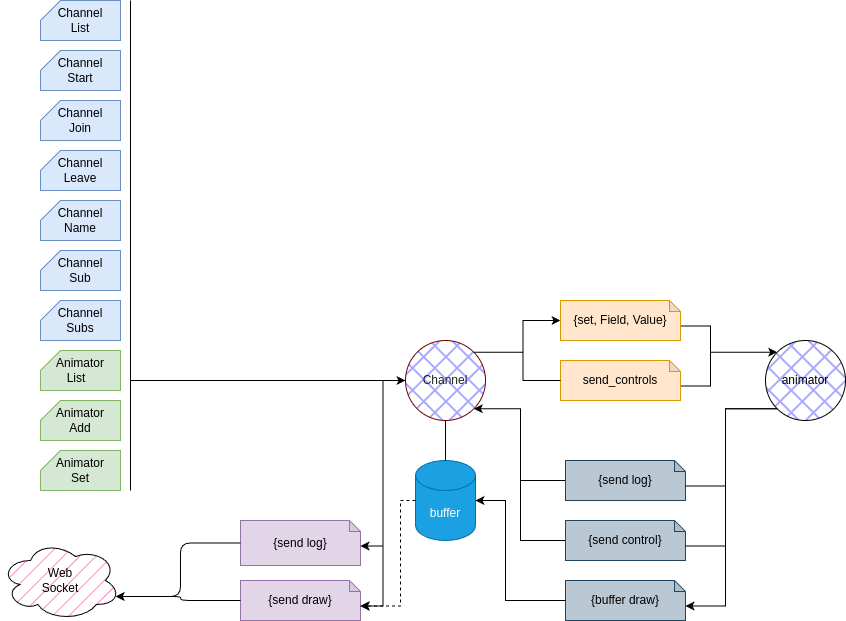

The diagram above was exported from draw.io. Its source (the exported page's mxGraphModel, read from the mxfile embedded in the PNG):
<mxGraphModel dx="845" dy="670" grid="1" gridSize="10" guides="1" tooltips="1" connect="1" arrows="1" fold="1" page="1" pageScale="1" pageWidth="850" pageHeight="1100" math="0" shadow="0">
  <root>
    <mxCell id="0" />
    <mxCell id="1" parent="0" />
    <mxCell id="nrVpLFsN9AzKckAbSTYe-1" value="Channel" style="ellipse;whiteSpace=wrap;html=1;aspect=fixed;fillColor=#0000FF;strokeColor=#6F0000;fillStyle=cross-hatch;fontColor=#212121;" vertex="1" parent="1">
      <mxGeometry x="445" y="360" width="80" height="80" as="geometry" />
    </mxCell>
    <mxCell id="nrVpLFsN9AzKckAbSTYe-2" value="animator" style="ellipse;whiteSpace=wrap;html=1;aspect=fixed;fillStyle=cross-hatch;fillColor=#212121;strokeColor=#000000;" vertex="1" parent="1">
      <mxGeometry x="805" y="360" width="80" height="80" as="geometry" />
    </mxCell>
    <mxCell id="nrVpLFsN9AzKckAbSTYe-9" style="edgeStyle=orthogonalEdgeStyle;rounded=0;orthogonalLoop=1;jettySize=auto;html=1;exitX=0;exitY=0.5;exitDx=0;exitDy=0;exitPerimeter=0;entryX=1;entryY=1;entryDx=0;entryDy=0;" edge="1" parent="1" source="nrVpLFsN9AzKckAbSTYe-5" target="nrVpLFsN9AzKckAbSTYe-1">
      <mxGeometry relative="1" as="geometry">
        <Array as="points">
          <mxPoint x="560" y="500" />
          <mxPoint x="560" y="428" />
        </Array>
      </mxGeometry>
    </mxCell>
    <mxCell id="nrVpLFsN9AzKckAbSTYe-5" value="{send log}" style="shape=note;whiteSpace=wrap;html=1;backgroundOutline=1;darkOpacity=0.05;size=11;fillColor=#bac8d3;strokeColor=#23445d;" vertex="1" parent="1">
      <mxGeometry x="605" y="480" width="120" height="40" as="geometry" />
    </mxCell>
    <mxCell id="nrVpLFsN9AzKckAbSTYe-10" style="edgeStyle=orthogonalEdgeStyle;rounded=0;orthogonalLoop=1;jettySize=auto;html=1;exitX=0;exitY=0.5;exitDx=0;exitDy=0;exitPerimeter=0;entryX=1;entryY=1;entryDx=0;entryDy=0;" edge="1" parent="1" source="nrVpLFsN9AzKckAbSTYe-6" target="nrVpLFsN9AzKckAbSTYe-1">
      <mxGeometry relative="1" as="geometry">
        <mxPoint x="550" y="450" as="targetPoint" />
        <Array as="points">
          <mxPoint x="560" y="560" />
          <mxPoint x="560" y="428" />
        </Array>
      </mxGeometry>
    </mxCell>
    <mxCell id="nrVpLFsN9AzKckAbSTYe-6" value="{send control}" style="shape=note;whiteSpace=wrap;html=1;backgroundOutline=1;darkOpacity=0.05;size=11;fillColor=#bac8d3;strokeColor=#23445d;" vertex="1" parent="1">
      <mxGeometry x="605" y="540" width="120" height="40" as="geometry" />
    </mxCell>
    <mxCell id="nrVpLFsN9AzKckAbSTYe-7" style="edgeStyle=orthogonalEdgeStyle;rounded=0;orthogonalLoop=1;jettySize=auto;html=1;exitX=0;exitY=1;exitDx=0;exitDy=0;entryX=0;entryY=0;entryDx=120;entryDy=25.5;entryPerimeter=0;endArrow=none;startFill=0;" edge="1" parent="1" source="nrVpLFsN9AzKckAbSTYe-2" target="nrVpLFsN9AzKckAbSTYe-6">
      <mxGeometry relative="1" as="geometry" />
    </mxCell>
    <mxCell id="nrVpLFsN9AzKckAbSTYe-8" style="edgeStyle=orthogonalEdgeStyle;rounded=0;orthogonalLoop=1;jettySize=auto;html=1;exitX=0;exitY=1;exitDx=0;exitDy=0;entryX=0;entryY=0;entryDx=120;entryDy=25.5;entryPerimeter=0;endArrow=none;startFill=0;" edge="1" parent="1" source="nrVpLFsN9AzKckAbSTYe-2" target="nrVpLFsN9AzKckAbSTYe-5">
      <mxGeometry relative="1" as="geometry" />
    </mxCell>
    <mxCell id="nrVpLFsN9AzKckAbSTYe-11" value="{buffer draw}" style="shape=note;whiteSpace=wrap;html=1;backgroundOutline=1;darkOpacity=0.05;size=11;fillColor=#bac8d3;strokeColor=#23445d;" vertex="1" parent="1">
      <mxGeometry x="605" y="600" width="120" height="40" as="geometry" />
    </mxCell>
    <mxCell id="nrVpLFsN9AzKckAbSTYe-13" value="buffer" style="shape=cylinder3;whiteSpace=wrap;html=1;boundedLbl=1;backgroundOutline=1;size=15;fillColor=#1ba1e2;fontColor=#ffffff;strokeColor=#006EAF;" vertex="1" parent="1">
      <mxGeometry x="455" y="480" width="60" height="80" as="geometry" />
    </mxCell>
    <mxCell id="nrVpLFsN9AzKckAbSTYe-14" style="edgeStyle=orthogonalEdgeStyle;rounded=0;orthogonalLoop=1;jettySize=auto;html=1;exitX=0;exitY=0.5;exitDx=0;exitDy=0;exitPerimeter=0;entryX=1;entryY=0.5;entryDx=0;entryDy=0;entryPerimeter=0;" edge="1" parent="1" source="nrVpLFsN9AzKckAbSTYe-11" target="nrVpLFsN9AzKckAbSTYe-13">
      <mxGeometry relative="1" as="geometry">
        <Array as="points">
          <mxPoint x="545" y="620" />
          <mxPoint x="545" y="520" />
        </Array>
      </mxGeometry>
    </mxCell>
    <mxCell id="nrVpLFsN9AzKckAbSTYe-15" value="" style="endArrow=none;html=1;rounded=0;entryX=0.5;entryY=1;entryDx=0;entryDy=0;exitX=0.5;exitY=0;exitDx=0;exitDy=0;exitPerimeter=0;" edge="1" parent="1" source="nrVpLFsN9AzKckAbSTYe-13" target="nrVpLFsN9AzKckAbSTYe-1">
      <mxGeometry width="50" height="50" relative="1" as="geometry">
        <mxPoint x="685" y="570" as="sourcePoint" />
        <mxPoint x="735" y="520" as="targetPoint" />
      </mxGeometry>
    </mxCell>
    <mxCell id="nrVpLFsN9AzKckAbSTYe-16" value="{send log}" style="shape=note;whiteSpace=wrap;html=1;backgroundOutline=1;darkOpacity=0.05;size=11;fillColor=#e1d5e7;strokeColor=#9673a6;" vertex="1" parent="1">
      <mxGeometry x="280" y="540" width="120" height="45" as="geometry" />
    </mxCell>
    <mxCell id="nrVpLFsN9AzKckAbSTYe-17" style="edgeStyle=orthogonalEdgeStyle;rounded=0;orthogonalLoop=1;jettySize=auto;html=1;exitX=0;exitY=0.5;exitDx=0;exitDy=0;entryX=0;entryY=0;entryDx=120;entryDy=25.5;entryPerimeter=0;" edge="1" parent="1" source="nrVpLFsN9AzKckAbSTYe-1" target="nrVpLFsN9AzKckAbSTYe-16">
      <mxGeometry relative="1" as="geometry" />
    </mxCell>
    <mxCell id="nrVpLFsN9AzKckAbSTYe-18" value="{send draw}" style="shape=note;whiteSpace=wrap;html=1;backgroundOutline=1;darkOpacity=0.05;size=11;fillColor=#e1d5e7;strokeColor=#9673a6;" vertex="1" parent="1">
      <mxGeometry x="280" y="600" width="120" height="40" as="geometry" />
    </mxCell>
    <mxCell id="nrVpLFsN9AzKckAbSTYe-19" style="edgeStyle=orthogonalEdgeStyle;rounded=0;orthogonalLoop=1;jettySize=auto;html=1;exitX=0;exitY=0.5;exitDx=0;exitDy=0;entryX=0;entryY=0;entryDx=120;entryDy=25.5;entryPerimeter=0;" edge="1" parent="1" source="nrVpLFsN9AzKckAbSTYe-1" target="nrVpLFsN9AzKckAbSTYe-18">
      <mxGeometry relative="1" as="geometry" />
    </mxCell>
    <mxCell id="nrVpLFsN9AzKckAbSTYe-22" value="Channel&lt;div&gt;Name&lt;/div&gt;" style="shape=card;whiteSpace=wrap;html=1;size=20;fillColor=#dae8fc;strokeColor=#6c8ebf;" vertex="1" parent="1">
      <mxGeometry x="80" y="220" width="80" height="40" as="geometry" />
    </mxCell>
    <mxCell id="nrVpLFsN9AzKckAbSTYe-23" value="Channel&lt;div&gt;List&lt;/div&gt;" style="shape=card;whiteSpace=wrap;html=1;size=20;fillColor=#dae8fc;strokeColor=#6c8ebf;" vertex="1" parent="1">
      <mxGeometry x="80" y="20" width="80" height="40" as="geometry" />
    </mxCell>
    <mxCell id="nrVpLFsN9AzKckAbSTYe-24" value="Channel&lt;div&gt;Join&lt;/div&gt;" style="shape=card;whiteSpace=wrap;html=1;size=20;fillColor=#dae8fc;strokeColor=#6c8ebf;" vertex="1" parent="1">
      <mxGeometry x="80" y="120" width="80" height="40" as="geometry" />
    </mxCell>
    <mxCell id="nrVpLFsN9AzKckAbSTYe-25" value="Channel&lt;div&gt;Start&lt;/div&gt;" style="shape=card;whiteSpace=wrap;html=1;size=20;fillColor=#dae8fc;strokeColor=#6c8ebf;" vertex="1" parent="1">
      <mxGeometry x="80" y="70" width="80" height="40" as="geometry" />
    </mxCell>
    <mxCell id="nrVpLFsN9AzKckAbSTYe-26" value="Channel&lt;div&gt;Leave&lt;/div&gt;" style="shape=card;whiteSpace=wrap;html=1;size=20;fillColor=#dae8fc;strokeColor=#6c8ebf;" vertex="1" parent="1">
      <mxGeometry x="80" y="170" width="80" height="40" as="geometry" />
    </mxCell>
    <mxCell id="nrVpLFsN9AzKckAbSTYe-27" value="Channel&lt;div&gt;Sub&lt;/div&gt;" style="shape=card;whiteSpace=wrap;html=1;size=20;fillColor=#dae8fc;strokeColor=#6c8ebf;" vertex="1" parent="1">
      <mxGeometry x="80" y="270" width="80" height="40" as="geometry" />
    </mxCell>
    <mxCell id="nrVpLFsN9AzKckAbSTYe-28" value="Channel&lt;div&gt;Subs&lt;/div&gt;" style="shape=card;whiteSpace=wrap;html=1;size=20;fillColor=#dae8fc;strokeColor=#6c8ebf;" vertex="1" parent="1">
      <mxGeometry x="80" y="320" width="80" height="40" as="geometry" />
    </mxCell>
    <mxCell id="nrVpLFsN9AzKckAbSTYe-29" value="Animator&lt;div&gt;List&lt;span style=&quot;white-space: pre;&quot;&gt;&#09;&lt;/span&gt;&lt;/div&gt;" style="shape=card;whiteSpace=wrap;html=1;size=20;fillColor=#d5e8d4;strokeColor=#82b366;" vertex="1" parent="1">
      <mxGeometry x="80" y="370" width="80" height="40" as="geometry" />
    </mxCell>
    <mxCell id="nrVpLFsN9AzKckAbSTYe-30" value="Animator&lt;div&gt;Set&lt;/div&gt;" style="shape=card;whiteSpace=wrap;html=1;size=20;fillColor=#d5e8d4;strokeColor=#82b366;" vertex="1" parent="1">
      <mxGeometry x="80" y="470" width="80" height="40" as="geometry" />
    </mxCell>
    <mxCell id="nrVpLFsN9AzKckAbSTYe-31" value="Animator&lt;div&gt;Add&lt;/div&gt;" style="shape=card;whiteSpace=wrap;html=1;size=20;fillColor=#d5e8d4;strokeColor=#82b366;" vertex="1" parent="1">
      <mxGeometry x="80" y="420" width="80" height="40" as="geometry" />
    </mxCell>
    <mxCell id="nrVpLFsN9AzKckAbSTYe-33" value="" style="endArrow=none;html=1;rounded=0;" edge="1" parent="1">
      <mxGeometry width="50" height="50" relative="1" as="geometry">
        <mxPoint x="170" y="510" as="sourcePoint" />
        <mxPoint x="170" y="20" as="targetPoint" />
      </mxGeometry>
    </mxCell>
    <mxCell id="nrVpLFsN9AzKckAbSTYe-34" value="" style="endArrow=classic;html=1;rounded=0;entryX=0;entryY=0.5;entryDx=0;entryDy=0;" edge="1" parent="1" target="nrVpLFsN9AzKckAbSTYe-1">
      <mxGeometry width="50" height="50" relative="1" as="geometry">
        <mxPoint x="170" y="400" as="sourcePoint" />
        <mxPoint x="485" y="440" as="targetPoint" />
      </mxGeometry>
    </mxCell>
    <mxCell id="nrVpLFsN9AzKckAbSTYe-38" value="Web&lt;div&gt;Socket&lt;/div&gt;" style="ellipse;shape=cloud;whiteSpace=wrap;html=1;fillStyle=hatch;fillColor=#FF66B3;" vertex="1" parent="1">
      <mxGeometry x="40" y="560" width="120" height="80" as="geometry" />
    </mxCell>
    <mxCell id="nrVpLFsN9AzKckAbSTYe-39" style="edgeStyle=orthogonalEdgeStyle;rounded=1;orthogonalLoop=1;jettySize=auto;html=1;exitX=0;exitY=0.5;exitDx=0;exitDy=0;exitPerimeter=0;entryX=0.96;entryY=0.7;entryDx=0;entryDy=0;entryPerimeter=0;curved=0;" edge="1" parent="1" source="nrVpLFsN9AzKckAbSTYe-16" target="nrVpLFsN9AzKckAbSTYe-38">
      <mxGeometry relative="1" as="geometry" />
    </mxCell>
    <mxCell id="nrVpLFsN9AzKckAbSTYe-40" style="edgeStyle=orthogonalEdgeStyle;rounded=1;orthogonalLoop=1;jettySize=auto;html=1;exitX=0;exitY=0.5;exitDx=0;exitDy=0;exitPerimeter=0;entryX=0.96;entryY=0.7;entryDx=0;entryDy=0;entryPerimeter=0;curved=0;" edge="1" parent="1" source="nrVpLFsN9AzKckAbSTYe-18" target="nrVpLFsN9AzKckAbSTYe-38">
      <mxGeometry relative="1" as="geometry" />
    </mxCell>
    <mxCell id="nrVpLFsN9AzKckAbSTYe-45" style="edgeStyle=orthogonalEdgeStyle;rounded=0;orthogonalLoop=1;jettySize=auto;html=1;exitX=0;exitY=0;exitDx=120;exitDy=25.5;exitPerimeter=0;entryX=0;entryY=0;entryDx=0;entryDy=0;" edge="1" parent="1" source="nrVpLFsN9AzKckAbSTYe-41" target="nrVpLFsN9AzKckAbSTYe-2">
      <mxGeometry relative="1" as="geometry">
        <Array as="points">
          <mxPoint x="750" y="346" />
          <mxPoint x="750" y="372" />
        </Array>
      </mxGeometry>
    </mxCell>
    <mxCell id="nrVpLFsN9AzKckAbSTYe-41" value="{set, Field, Value}" style="shape=note;whiteSpace=wrap;html=1;backgroundOutline=1;darkOpacity=0.05;size=11;fillColor=#ffe6cc;strokeColor=#d79b00;" vertex="1" parent="1">
      <mxGeometry x="600" y="320" width="120" height="40" as="geometry" />
    </mxCell>
    <mxCell id="nrVpLFsN9AzKckAbSTYe-47" style="edgeStyle=orthogonalEdgeStyle;rounded=0;orthogonalLoop=1;jettySize=auto;html=1;exitX=0;exitY=0;exitDx=120;exitDy=25.5;exitPerimeter=0;entryX=0;entryY=0;entryDx=0;entryDy=0;" edge="1" parent="1" source="nrVpLFsN9AzKckAbSTYe-42" target="nrVpLFsN9AzKckAbSTYe-2">
      <mxGeometry relative="1" as="geometry">
        <Array as="points">
          <mxPoint x="750" y="406" />
          <mxPoint x="750" y="372" />
        </Array>
      </mxGeometry>
    </mxCell>
    <mxCell id="nrVpLFsN9AzKckAbSTYe-42" value="send_controls" style="shape=note;whiteSpace=wrap;html=1;backgroundOutline=1;darkOpacity=0.05;size=11;fillColor=#ffe6cc;strokeColor=#d79b00;" vertex="1" parent="1">
      <mxGeometry x="600" y="380" width="120" height="40" as="geometry" />
    </mxCell>
    <mxCell id="nrVpLFsN9AzKckAbSTYe-43" style="edgeStyle=orthogonalEdgeStyle;rounded=0;orthogonalLoop=1;jettySize=auto;html=1;exitX=1;exitY=0;exitDx=0;exitDy=0;entryX=0;entryY=0.5;entryDx=0;entryDy=0;entryPerimeter=0;" edge="1" parent="1" source="nrVpLFsN9AzKckAbSTYe-1" target="nrVpLFsN9AzKckAbSTYe-41">
      <mxGeometry relative="1" as="geometry" />
    </mxCell>
    <mxCell id="nrVpLFsN9AzKckAbSTYe-44" style="edgeStyle=orthogonalEdgeStyle;rounded=0;orthogonalLoop=1;jettySize=auto;html=1;exitX=1;exitY=0;exitDx=0;exitDy=0;entryX=0;entryY=0.5;entryDx=0;entryDy=0;entryPerimeter=0;endArrow=none;startFill=0;" edge="1" parent="1" source="nrVpLFsN9AzKckAbSTYe-1" target="nrVpLFsN9AzKckAbSTYe-42">
      <mxGeometry relative="1" as="geometry" />
    </mxCell>
    <mxCell id="nrVpLFsN9AzKckAbSTYe-48" style="edgeStyle=orthogonalEdgeStyle;rounded=0;orthogonalLoop=1;jettySize=auto;html=1;exitX=0;exitY=0.5;exitDx=0;exitDy=0;exitPerimeter=0;entryX=0;entryY=0;entryDx=120;entryDy=25.5;entryPerimeter=0;dashed=1;" edge="1" parent="1" source="nrVpLFsN9AzKckAbSTYe-13" target="nrVpLFsN9AzKckAbSTYe-18">
      <mxGeometry relative="1" as="geometry">
        <Array as="points">
          <mxPoint x="440" y="520" />
          <mxPoint x="440" y="626" />
        </Array>
      </mxGeometry>
    </mxCell>
    <mxCell id="nrVpLFsN9AzKckAbSTYe-49" style="edgeStyle=orthogonalEdgeStyle;rounded=0;orthogonalLoop=1;jettySize=auto;html=1;exitX=0;exitY=1;exitDx=0;exitDy=0;entryX=0;entryY=0;entryDx=120;entryDy=25.5;entryPerimeter=0;" edge="1" parent="1" source="nrVpLFsN9AzKckAbSTYe-2" target="nrVpLFsN9AzKckAbSTYe-11">
      <mxGeometry relative="1" as="geometry" />
    </mxCell>
  </root>
</mxGraphModel>